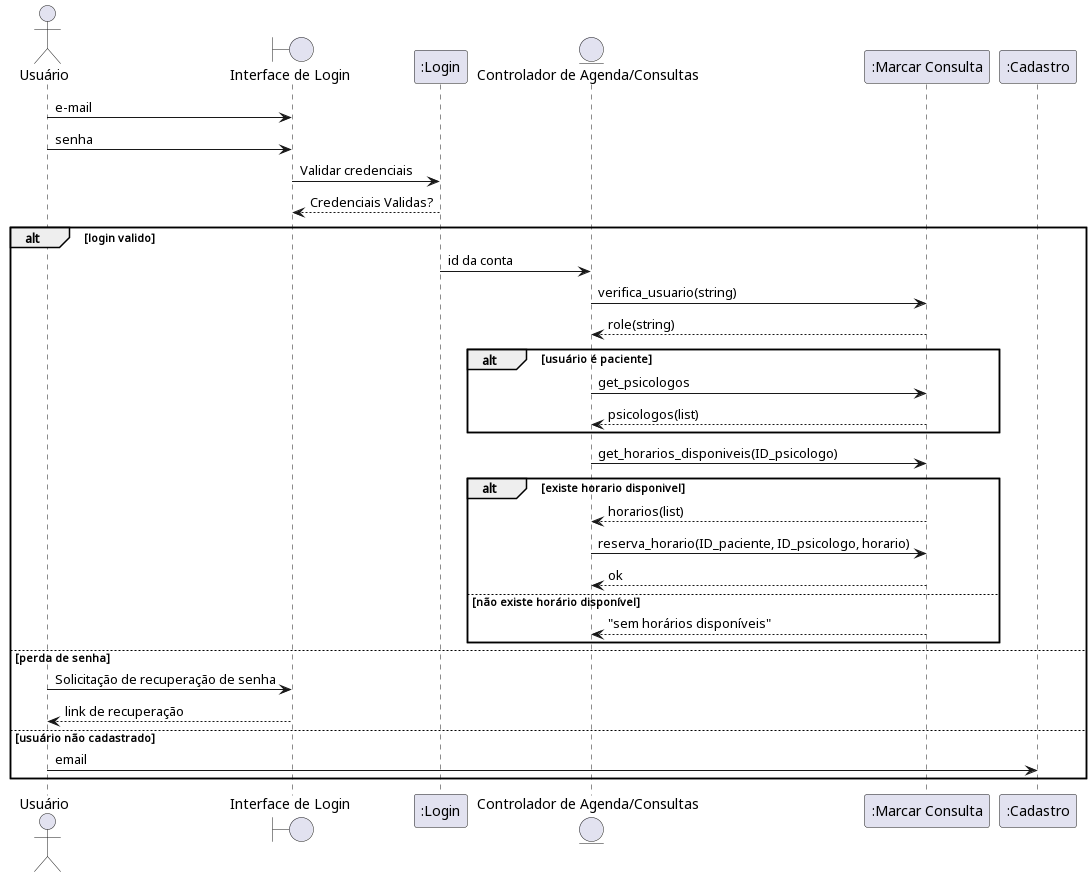

The diagram above was rendered by PlantUML. Its source (embedded in the PNG):
@startuml

actor       Usuário       as Foo1
boundary    "Interface de Login"    as Foo2
participant ":Login"     as Foo3
entity      "Controlador de Agenda/Consultas"      as Foo4
participant ":Marcar Consulta"     as Foo5
participant ":Cadastro" as Foo6

Foo1 -> Foo2 : e-mail
Foo1 -> Foo2 : senha
Foo2 -> Foo3 : Validar credenciais
Foo2 <-- Foo3 : Credenciais Validas?


alt login valido

    Foo3 -> Foo4: id da conta
    Foo4 -> Foo5 : verifica_usuario(string)
    Foo5 --> Foo4 : role(string)
    alt  usuário é paciente
        Foo4 -> Foo5 : get_psicologos
        Foo5 --> Foo4 : psicologos(list)
    end

    Foo4 -> Foo5 : get_horarios_disponiveis(ID_psicologo)
        

        alt existe horario disponivel
            Foo5 --> Foo4 : horarios(list)
            Foo4 -> Foo5 : reserva_horario(ID_paciente, ID_psicologo, horario)
            Foo5 --> Foo4 : ok
        else não existe horário disponível
            Foo5 --> Foo4 : "sem horários disponíveis"
        end

else perda de senha

Foo1 -> Foo2: Solicitação de recuperação de senha


Foo2 --> Foo1: link de recuperação



else usuário não cadastrado

Foo1 -> Foo6 : email
    
    end

@enduml